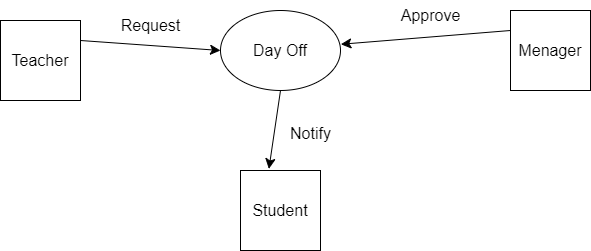

The diagram above was exported from draw.io. Its source (the exported page's mxGraphModel, read from the mxfile embedded in the PNG):
<mxGraphModel dx="1050" dy="573" grid="1" gridSize="10" guides="1" tooltips="1" connect="1" arrows="1" fold="1" page="1" pageScale="1" pageWidth="850" pageHeight="1100" math="0" shadow="0">
  <root>
    <mxCell id="0" />
    <mxCell id="1" parent="0" />
    <mxCell id="7NQb83HRPx4ektZgZcsX-35" style="edgeStyle=none;curved=1;rounded=0;orthogonalLoop=1;jettySize=auto;html=1;exitX=1;exitY=0.25;exitDx=0;exitDy=0;entryX=0;entryY=0.5;entryDx=0;entryDy=0;fontSize=12;startSize=8;endSize=8;" edge="1" parent="1" source="7NQb83HRPx4ektZgZcsX-2" target="7NQb83HRPx4ektZgZcsX-34">
      <mxGeometry relative="1" as="geometry" />
    </mxCell>
    <mxCell id="7NQb83HRPx4ektZgZcsX-2" value="Teacher" style="whiteSpace=wrap;html=1;aspect=fixed;fontSize=16;" vertex="1" parent="1">
      <mxGeometry x="60" y="190" width="80" height="80" as="geometry" />
    </mxCell>
    <mxCell id="7NQb83HRPx4ektZgZcsX-37" style="edgeStyle=none;curved=1;rounded=0;orthogonalLoop=1;jettySize=auto;html=1;exitX=0;exitY=0.25;exitDx=0;exitDy=0;entryX=1.003;entryY=0.422;entryDx=0;entryDy=0;fontSize=12;startSize=8;endSize=8;entryPerimeter=0;" edge="1" parent="1" source="7NQb83HRPx4ektZgZcsX-23" target="7NQb83HRPx4ektZgZcsX-34">
      <mxGeometry relative="1" as="geometry" />
    </mxCell>
    <mxCell id="7NQb83HRPx4ektZgZcsX-23" value="Menager" style="whiteSpace=wrap;html=1;aspect=fixed;fontSize=16;" vertex="1" parent="1">
      <mxGeometry x="570" y="180" width="80" height="80" as="geometry" />
    </mxCell>
    <mxCell id="7NQb83HRPx4ektZgZcsX-60" style="edgeStyle=none;curved=1;rounded=0;orthogonalLoop=1;jettySize=auto;html=1;exitX=0.5;exitY=1;exitDx=0;exitDy=0;entryX=0.355;entryY=-0.02;entryDx=0;entryDy=0;entryPerimeter=0;fontSize=12;startSize=8;endSize=8;" edge="1" parent="1" source="7NQb83HRPx4ektZgZcsX-34" target="7NQb83HRPx4ektZgZcsX-59">
      <mxGeometry relative="1" as="geometry" />
    </mxCell>
    <mxCell id="7NQb83HRPx4ektZgZcsX-34" value="Day Off" style="ellipse;whiteSpace=wrap;html=1;fontSize=16;" vertex="1" parent="1">
      <mxGeometry x="280" y="180" width="120" height="80" as="geometry" />
    </mxCell>
    <mxCell id="7NQb83HRPx4ektZgZcsX-36" value="Request" style="text;html=1;align=center;verticalAlign=middle;resizable=0;points=[];autosize=1;strokeColor=none;fillColor=none;fontSize=16;" vertex="1" parent="1">
      <mxGeometry x="170" y="180" width="80" height="30" as="geometry" />
    </mxCell>
    <mxCell id="7NQb83HRPx4ektZgZcsX-46" value="Approve" style="text;html=1;align=center;verticalAlign=middle;resizable=0;points=[];autosize=1;strokeColor=none;fillColor=none;fontSize=16;" vertex="1" parent="1">
      <mxGeometry x="450" y="170" width="80" height="30" as="geometry" />
    </mxCell>
    <mxCell id="7NQb83HRPx4ektZgZcsX-59" value="Student" style="whiteSpace=wrap;html=1;aspect=fixed;fontSize=16;" vertex="1" parent="1">
      <mxGeometry x="300" y="340" width="80" height="80" as="geometry" />
    </mxCell>
    <mxCell id="7NQb83HRPx4ektZgZcsX-61" value="Notify" style="text;html=1;align=center;verticalAlign=middle;resizable=0;points=[];autosize=1;strokeColor=none;fillColor=none;fontSize=16;" vertex="1" parent="1">
      <mxGeometry x="340" y="288" width="60" height="30" as="geometry" />
    </mxCell>
  </root>
</mxGraphModel>